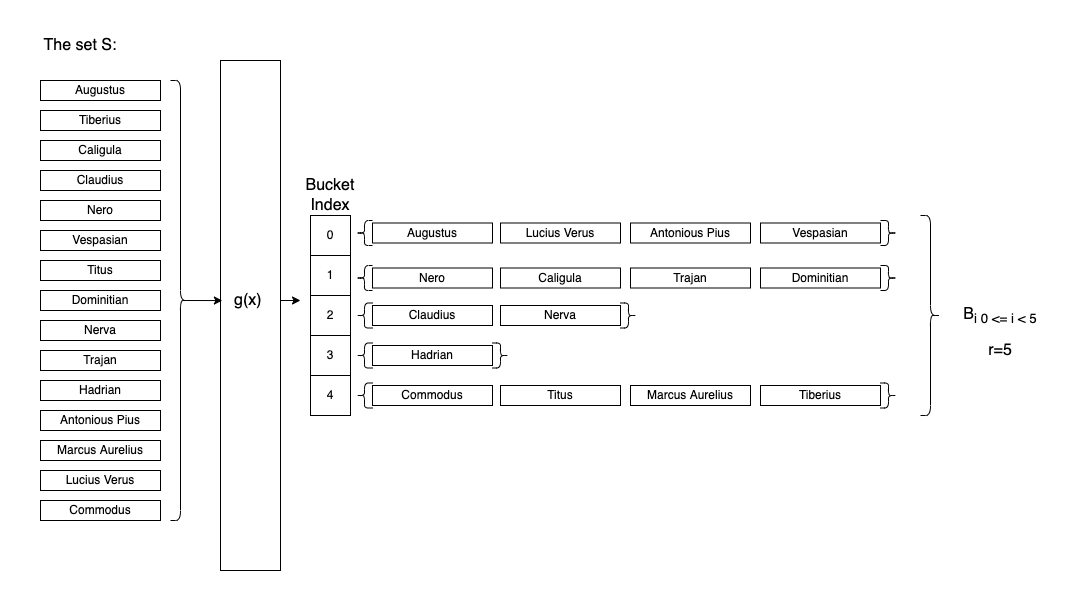

The diagram above was exported from draw.io. Its source (the exported page's mxGraphModel, read from the mxfile embedded in the PNG):
<mxGraphModel dx="1452" dy="1031" grid="1" gridSize="10" guides="1" tooltips="1" connect="1" arrows="1" fold="1" page="1" pageScale="1" pageWidth="827" pageHeight="1169" math="0" shadow="0">
  <root>
    <mxCell id="0" />
    <mxCell id="1" parent="0" />
    <mxCell id="y1TzilbWaegtpudBJVc_-70" value="" style="rounded=0;whiteSpace=wrap;html=1;fontSize=16;strokeColor=none;fillColor=none;" vertex="1" parent="1">
      <mxGeometry x="50" y="40" width="1070" height="600" as="geometry" />
    </mxCell>
    <mxCell id="y1TzilbWaegtpudBJVc_-1" value="Augustus" style="rounded=0;whiteSpace=wrap;html=1;" vertex="1" parent="1">
      <mxGeometry x="90" y="120" width="120" height="20" as="geometry" />
    </mxCell>
    <mxCell id="y1TzilbWaegtpudBJVc_-3" value="Tiberius" style="rounded=0;whiteSpace=wrap;html=1;" vertex="1" parent="1">
      <mxGeometry x="90" y="150" width="120" height="20" as="geometry" />
    </mxCell>
    <mxCell id="y1TzilbWaegtpudBJVc_-4" value="Caligula" style="rounded=0;whiteSpace=wrap;html=1;" vertex="1" parent="1">
      <mxGeometry x="90" y="180" width="120" height="20" as="geometry" />
    </mxCell>
    <mxCell id="y1TzilbWaegtpudBJVc_-5" value="Claudius" style="rounded=0;whiteSpace=wrap;html=1;" vertex="1" parent="1">
      <mxGeometry x="90" y="210" width="120" height="20" as="geometry" />
    </mxCell>
    <mxCell id="y1TzilbWaegtpudBJVc_-6" value="Nero" style="rounded=0;whiteSpace=wrap;html=1;" vertex="1" parent="1">
      <mxGeometry x="90" y="240" width="120" height="20" as="geometry" />
    </mxCell>
    <mxCell id="y1TzilbWaegtpudBJVc_-7" value="Vespasian" style="rounded=0;whiteSpace=wrap;html=1;" vertex="1" parent="1">
      <mxGeometry x="90" y="270" width="120" height="20" as="geometry" />
    </mxCell>
    <mxCell id="y1TzilbWaegtpudBJVc_-8" value="Titus" style="rounded=0;whiteSpace=wrap;html=1;" vertex="1" parent="1">
      <mxGeometry x="90" y="300" width="120" height="20" as="geometry" />
    </mxCell>
    <mxCell id="y1TzilbWaegtpudBJVc_-9" value="Dominitian" style="rounded=0;whiteSpace=wrap;html=1;" vertex="1" parent="1">
      <mxGeometry x="90" y="330" width="120" height="20" as="geometry" />
    </mxCell>
    <mxCell id="y1TzilbWaegtpudBJVc_-10" value="Nerva" style="rounded=0;whiteSpace=wrap;html=1;" vertex="1" parent="1">
      <mxGeometry x="90" y="360" width="120" height="20" as="geometry" />
    </mxCell>
    <mxCell id="y1TzilbWaegtpudBJVc_-11" value="Trajan" style="rounded=0;whiteSpace=wrap;html=1;" vertex="1" parent="1">
      <mxGeometry x="90" y="390" width="120" height="20" as="geometry" />
    </mxCell>
    <mxCell id="y1TzilbWaegtpudBJVc_-12" value="Hadrian" style="rounded=0;whiteSpace=wrap;html=1;" vertex="1" parent="1">
      <mxGeometry x="90" y="420" width="120" height="20" as="geometry" />
    </mxCell>
    <mxCell id="y1TzilbWaegtpudBJVc_-13" value="Antonious Pius" style="rounded=0;whiteSpace=wrap;html=1;" vertex="1" parent="1">
      <mxGeometry x="90" y="450" width="120" height="20" as="geometry" />
    </mxCell>
    <mxCell id="y1TzilbWaegtpudBJVc_-14" value="Marcus Aurelius" style="rounded=0;whiteSpace=wrap;html=1;" vertex="1" parent="1">
      <mxGeometry x="90" y="480" width="120" height="20" as="geometry" />
    </mxCell>
    <mxCell id="y1TzilbWaegtpudBJVc_-15" value="Lucius Verus" style="rounded=0;whiteSpace=wrap;html=1;" vertex="1" parent="1">
      <mxGeometry x="90" y="510" width="120" height="20" as="geometry" />
    </mxCell>
    <mxCell id="y1TzilbWaegtpudBJVc_-16" value="Commodus" style="rounded=0;whiteSpace=wrap;html=1;" vertex="1" parent="1">
      <mxGeometry x="90" y="540" width="120" height="20" as="geometry" />
    </mxCell>
    <mxCell id="y1TzilbWaegtpudBJVc_-17" value="" style="rounded=0;whiteSpace=wrap;html=1;" vertex="1" parent="1">
      <mxGeometry x="270" y="100" width="60" height="510" as="geometry" />
    </mxCell>
    <mxCell id="y1TzilbWaegtpudBJVc_-18" value="&lt;font style=&quot;font-size: 16px&quot;&gt;g(x)&amp;nbsp;&lt;/font&gt;" style="text;html=1;strokeColor=none;fillColor=none;align=center;verticalAlign=middle;whiteSpace=wrap;rounded=0;" vertex="1" parent="1">
      <mxGeometry x="270" y="300" width="60" height="80" as="geometry" />
    </mxCell>
    <mxCell id="y1TzilbWaegtpudBJVc_-23" value="0" style="whiteSpace=wrap;html=1;aspect=fixed;" vertex="1" parent="1">
      <mxGeometry x="360" y="255" width="40" height="40" as="geometry" />
    </mxCell>
    <mxCell id="y1TzilbWaegtpudBJVc_-24" value="1" style="whiteSpace=wrap;html=1;aspect=fixed;" vertex="1" parent="1">
      <mxGeometry x="360" y="295" width="40" height="40" as="geometry" />
    </mxCell>
    <mxCell id="y1TzilbWaegtpudBJVc_-25" value="2" style="whiteSpace=wrap;html=1;aspect=fixed;" vertex="1" parent="1">
      <mxGeometry x="360" y="335" width="40" height="40" as="geometry" />
    </mxCell>
    <mxCell id="y1TzilbWaegtpudBJVc_-26" value="3" style="whiteSpace=wrap;html=1;aspect=fixed;" vertex="1" parent="1">
      <mxGeometry x="360" y="375" width="40" height="40" as="geometry" />
    </mxCell>
    <mxCell id="y1TzilbWaegtpudBJVc_-27" value="4" style="whiteSpace=wrap;html=1;aspect=fixed;" vertex="1" parent="1">
      <mxGeometry x="360" y="415" width="40" height="40" as="geometry" />
    </mxCell>
    <mxCell id="y1TzilbWaegtpudBJVc_-29" value="" style="shape=curlyBracket;whiteSpace=wrap;html=1;rounded=1;" vertex="1" parent="1">
      <mxGeometry x="406" y="260" width="16" height="25" as="geometry" />
    </mxCell>
    <mxCell id="y1TzilbWaegtpudBJVc_-31" value="" style="shape=curlyBracket;whiteSpace=wrap;html=1;rounded=1;" vertex="1" parent="1">
      <mxGeometry x="406" y="305" width="16" height="25" as="geometry" />
    </mxCell>
    <mxCell id="y1TzilbWaegtpudBJVc_-32" value="" style="shape=curlyBracket;whiteSpace=wrap;html=1;rounded=1;" vertex="1" parent="1">
      <mxGeometry x="406" y="342.5" width="16" height="25" as="geometry" />
    </mxCell>
    <mxCell id="y1TzilbWaegtpudBJVc_-33" value="" style="shape=curlyBracket;whiteSpace=wrap;html=1;rounded=1;" vertex="1" parent="1">
      <mxGeometry x="406" y="382.5" width="16" height="25" as="geometry" />
    </mxCell>
    <mxCell id="y1TzilbWaegtpudBJVc_-34" value="" style="shape=curlyBracket;whiteSpace=wrap;html=1;rounded=1;" vertex="1" parent="1">
      <mxGeometry x="406" y="422.5" width="16" height="25" as="geometry" />
    </mxCell>
    <mxCell id="y1TzilbWaegtpudBJVc_-35" value="Augustus" style="rounded=0;whiteSpace=wrap;html=1;" vertex="1" parent="1">
      <mxGeometry x="422" y="262.5" width="120" height="20" as="geometry" />
    </mxCell>
    <mxCell id="y1TzilbWaegtpudBJVc_-36" value="Lucius Verus" style="rounded=0;whiteSpace=wrap;html=1;" vertex="1" parent="1">
      <mxGeometry x="550" y="262.5" width="120" height="20" as="geometry" />
    </mxCell>
    <mxCell id="y1TzilbWaegtpudBJVc_-37" value="Antonious Pius" style="rounded=0;whiteSpace=wrap;html=1;" vertex="1" parent="1">
      <mxGeometry x="680" y="262.5" width="120" height="20" as="geometry" />
    </mxCell>
    <mxCell id="y1TzilbWaegtpudBJVc_-38" value="Vespasian" style="rounded=0;whiteSpace=wrap;html=1;" vertex="1" parent="1">
      <mxGeometry x="810" y="262.5" width="120" height="20" as="geometry" />
    </mxCell>
    <mxCell id="y1TzilbWaegtpudBJVc_-39" value="Nero" style="rounded=0;whiteSpace=wrap;html=1;" vertex="1" parent="1">
      <mxGeometry x="422" y="307.5" width="120" height="20" as="geometry" />
    </mxCell>
    <mxCell id="y1TzilbWaegtpudBJVc_-40" value="Caligula" style="rounded=0;whiteSpace=wrap;html=1;" vertex="1" parent="1">
      <mxGeometry x="550" y="307.5" width="120" height="20" as="geometry" />
    </mxCell>
    <mxCell id="y1TzilbWaegtpudBJVc_-42" value="Trajan" style="rounded=0;whiteSpace=wrap;html=1;" vertex="1" parent="1">
      <mxGeometry x="680" y="307.5" width="120" height="20" as="geometry" />
    </mxCell>
    <mxCell id="y1TzilbWaegtpudBJVc_-43" value="Dominitian" style="rounded=0;whiteSpace=wrap;html=1;" vertex="1" parent="1">
      <mxGeometry x="810" y="307.5" width="120" height="20" as="geometry" />
    </mxCell>
    <mxCell id="y1TzilbWaegtpudBJVc_-44" value="Claudius" style="rounded=0;whiteSpace=wrap;html=1;" vertex="1" parent="1">
      <mxGeometry x="422" y="345" width="120" height="20" as="geometry" />
    </mxCell>
    <mxCell id="y1TzilbWaegtpudBJVc_-45" value="Nerva" style="rounded=0;whiteSpace=wrap;html=1;" vertex="1" parent="1">
      <mxGeometry x="550" y="345" width="120" height="20" as="geometry" />
    </mxCell>
    <mxCell id="y1TzilbWaegtpudBJVc_-46" value="Hadrian" style="rounded=0;whiteSpace=wrap;html=1;" vertex="1" parent="1">
      <mxGeometry x="422" y="385" width="120" height="20" as="geometry" />
    </mxCell>
    <mxCell id="y1TzilbWaegtpudBJVc_-47" value="Commodus" style="rounded=0;whiteSpace=wrap;html=1;" vertex="1" parent="1">
      <mxGeometry x="422" y="425" width="120" height="20" as="geometry" />
    </mxCell>
    <mxCell id="y1TzilbWaegtpudBJVc_-48" value="Titus" style="rounded=0;whiteSpace=wrap;html=1;" vertex="1" parent="1">
      <mxGeometry x="550" y="425" width="120" height="20" as="geometry" />
    </mxCell>
    <mxCell id="y1TzilbWaegtpudBJVc_-50" value="Marcus Aurelius" style="rounded=0;whiteSpace=wrap;html=1;" vertex="1" parent="1">
      <mxGeometry x="680" y="425" width="120" height="20" as="geometry" />
    </mxCell>
    <mxCell id="y1TzilbWaegtpudBJVc_-51" value="Tiberius" style="rounded=0;whiteSpace=wrap;html=1;" vertex="1" parent="1">
      <mxGeometry x="810" y="425" width="120" height="20" as="geometry" />
    </mxCell>
    <mxCell id="y1TzilbWaegtpudBJVc_-53" value="" style="shape=curlyBracket;whiteSpace=wrap;html=1;rounded=1;rotation=-180;" vertex="1" parent="1">
      <mxGeometry x="930" y="260" width="16" height="25" as="geometry" />
    </mxCell>
    <mxCell id="y1TzilbWaegtpudBJVc_-54" value="" style="shape=curlyBracket;whiteSpace=wrap;html=1;rounded=1;rotation=-180;" vertex="1" parent="1">
      <mxGeometry x="930" y="305" width="16" height="25" as="geometry" />
    </mxCell>
    <mxCell id="y1TzilbWaegtpudBJVc_-55" value="" style="shape=curlyBracket;whiteSpace=wrap;html=1;rounded=1;rotation=-180;" vertex="1" parent="1">
      <mxGeometry x="670" y="342.5" width="16" height="25" as="geometry" />
    </mxCell>
    <mxCell id="y1TzilbWaegtpudBJVc_-57" value="" style="shape=curlyBracket;whiteSpace=wrap;html=1;rounded=1;rotation=-180;" vertex="1" parent="1">
      <mxGeometry x="542" y="382.5" width="16" height="25" as="geometry" />
    </mxCell>
    <mxCell id="y1TzilbWaegtpudBJVc_-58" value="" style="shape=curlyBracket;whiteSpace=wrap;html=1;rounded=1;rotation=-180;" vertex="1" parent="1">
      <mxGeometry x="930" y="422.5" width="16" height="25" as="geometry" />
    </mxCell>
    <mxCell id="y1TzilbWaegtpudBJVc_-59" value="" style="shape=curlyBracket;whiteSpace=wrap;html=1;rounded=1;flipH=1;" vertex="1" parent="1">
      <mxGeometry x="970" y="255" width="20" height="200" as="geometry" />
    </mxCell>
    <mxCell id="y1TzilbWaegtpudBJVc_-60" value="&lt;font style=&quot;font-size: 16px&quot;&gt;B&lt;sub&gt;i 0 &amp;lt;= i &amp;lt; 5&lt;/sub&gt;&lt;/font&gt;" style="text;html=1;strokeColor=none;fillColor=none;align=center;verticalAlign=middle;whiteSpace=wrap;rounded=0;" vertex="1" parent="1">
      <mxGeometry x="990" y="340" width="120" height="30" as="geometry" />
    </mxCell>
    <mxCell id="y1TzilbWaegtpudBJVc_-64" style="edgeStyle=orthogonalEdgeStyle;rounded=0;orthogonalLoop=1;jettySize=auto;html=1;exitX=0.1;exitY=0.5;exitDx=0;exitDy=0;exitPerimeter=0;entryX=0.031;entryY=0.47;entryDx=0;entryDy=0;entryPerimeter=0;fontSize=16;" edge="1" parent="1" source="y1TzilbWaegtpudBJVc_-63" target="y1TzilbWaegtpudBJVc_-17">
      <mxGeometry relative="1" as="geometry" />
    </mxCell>
    <mxCell id="y1TzilbWaegtpudBJVc_-63" value="" style="shape=curlyBracket;whiteSpace=wrap;html=1;rounded=1;flipH=1;fontSize=16;" vertex="1" parent="1">
      <mxGeometry x="220" y="120" width="20" height="440" as="geometry" />
    </mxCell>
    <mxCell id="y1TzilbWaegtpudBJVc_-65" value="&lt;span style=&quot;font-size: 16px&quot;&gt;The set S:&lt;/span&gt;" style="text;html=1;strokeColor=none;fillColor=none;align=center;verticalAlign=middle;whiteSpace=wrap;rounded=0;" vertex="1" parent="1">
      <mxGeometry x="90" y="70" width="80" height="30" as="geometry" />
    </mxCell>
    <mxCell id="y1TzilbWaegtpudBJVc_-66" value="r=5" style="text;html=1;strokeColor=none;fillColor=none;align=center;verticalAlign=middle;whiteSpace=wrap;rounded=0;fontSize=16;" vertex="1" parent="1">
      <mxGeometry x="1020" y="375" width="60" height="30" as="geometry" />
    </mxCell>
    <mxCell id="y1TzilbWaegtpudBJVc_-67" value="Bucket Index" style="text;html=1;strokeColor=none;fillColor=none;align=center;verticalAlign=middle;whiteSpace=wrap;rounded=0;fontSize=16;" vertex="1" parent="1">
      <mxGeometry x="350" y="220" width="60" height="30" as="geometry" />
    </mxCell>
    <mxCell id="y1TzilbWaegtpudBJVc_-68" value="" style="endArrow=classic;html=1;rounded=0;fontSize=16;exitX=1;exitY=0.5;exitDx=0;exitDy=0;" edge="1" parent="1" source="y1TzilbWaegtpudBJVc_-18">
      <mxGeometry width="50" height="50" relative="1" as="geometry">
        <mxPoint x="470" y="500" as="sourcePoint" />
        <mxPoint x="350" y="340" as="targetPoint" />
      </mxGeometry>
    </mxCell>
  </root>
</mxGraphModel>